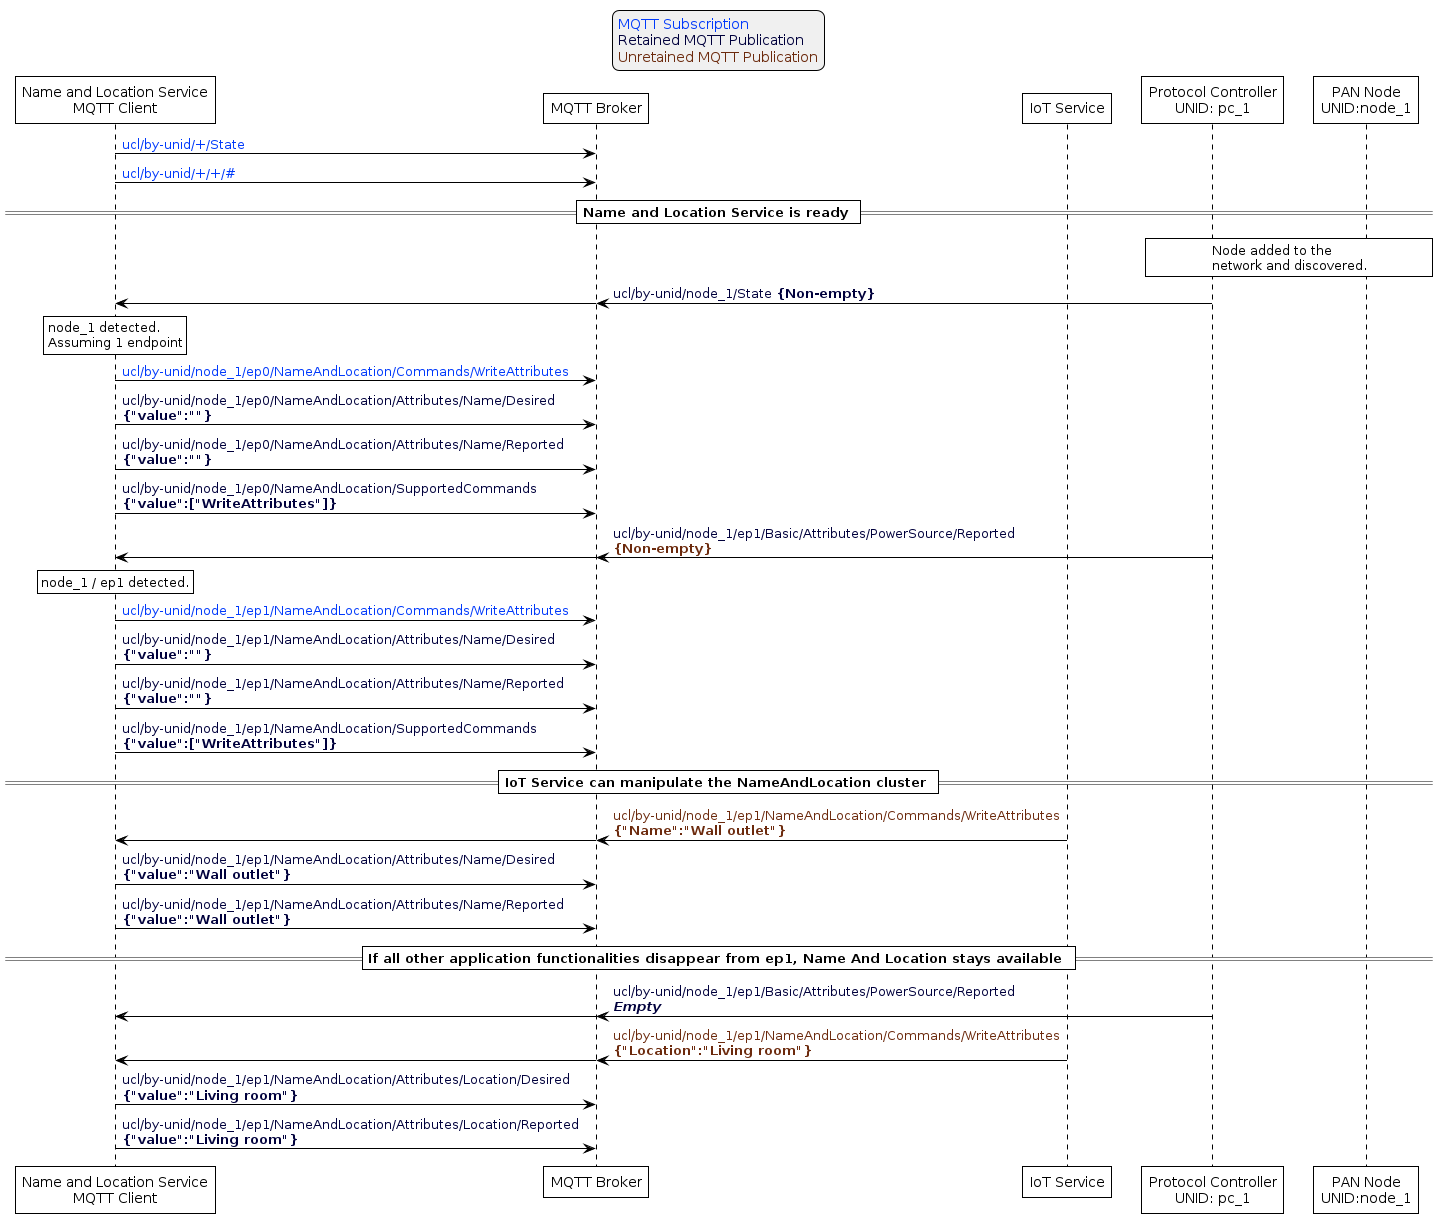

The diagram above was rendered by PlantUML. Its source (embedded in the PNG):
@startuml inline_umlgraph_34.png
'Style matching the other figures in chapter.
!theme plain
skinparam LegendBackgroundColor #F0F0F0

' Allows to do simultaneous transmissions
!pragma teoz true

legend top
<font color=#0039FB>MQTT Subscription</font>
<font color=#00003C>Retained MQTT Publication</font>
<font color=#6C2A0D>Unretained MQTT Publication</font>
endlegend

participant "Name and Location Service\nMQTT Client" as naming_service
participant "MQTT Broker" as mqtt_broker
participant "IoT Service" as iot_service
participant "Protocol Controller\nUNID: pc_1" as pc_1
participant "PAN Node\nUNID:node_1" as node_1

naming_service -> mqtt_broker: <font color=#0039FB>ucl/by-unid/+/State</font>
naming_service -> mqtt_broker: <font color=#0039FB>ucl/by-unid/+/+/#</font>

== Name and Location Service is ready ==

rnote over pc_1, node_1: Node added to the\nnetwork and discovered.

pc_1 -> mqtt_broker: <font color=#00003C>ucl/by-unid/node_1/State <b>{Non-empty}
& mqtt_broker -> naming_service

rnote over naming_service: node_1 detected.\nAssuming 1 endpoint

naming_service -> mqtt_broker: <font color=#0039FB>ucl/by-unid/node_1/ep0/NameAndLocation/Commands/WriteAttributes</font>
naming_service -> mqtt_broker: <font color=#00003C>ucl/by-unid/node_1/ep0/NameAndLocation/Attributes/Name/Desired\n<font color=#00003C><b>{"value":""}
naming_service -> mqtt_broker: <font color=#00003C>ucl/by-unid/node_1/ep0/NameAndLocation/Attributes/Name/Reported\n<font color=#00003C><b>{"value":""}
naming_service -> mqtt_broker: <font color=#00003C>ucl/by-unid/node_1/ep0/NameAndLocation/SupportedCommands\n<font color=#00003C><b>{"value":["WriteAttributes"]}

pc_1 -> mqtt_broker: <font color=#00003C>ucl/by-unid/node_1/ep1/Basic/Attributes/PowerSource/Reported \n<font color=#6C2A0D><b>{Non-empty}
& mqtt_broker -> naming_service

rnote over naming_service: node_1 / ep1 detected.

naming_service -> mqtt_broker: <font color=#0039FB>ucl/by-unid/node_1/ep1/NameAndLocation/Commands/WriteAttributes</font>
naming_service -> mqtt_broker: <font color=#00003C>ucl/by-unid/node_1/ep1/NameAndLocation/Attributes/Name/Desired\n<font color=#00003C><b>{"value":""}
naming_service -> mqtt_broker: <font color=#00003C>ucl/by-unid/node_1/ep1/NameAndLocation/Attributes/Name/Reported\n<font color=#00003C><b>{"value":""}
naming_service -> mqtt_broker: <font color=#00003C>ucl/by-unid/node_1/ep1/NameAndLocation/SupportedCommands\n<font color=#00003C><b>{"value":["WriteAttributes"]}

== IoT Service can manipulate the NameAndLocation cluster ==

iot_service -> mqtt_broker: <font color=#6C2A0D>ucl/by-unid/node_1/ep1/NameAndLocation/Commands/WriteAttributes\n<font color=#6C2A0D><b>{"Name":"Wall outlet"}
& mqtt_broker -> naming_service

naming_service -> mqtt_broker: <font color=#00003C>ucl/by-unid/node_1/ep1/NameAndLocation/Attributes/Name/Desired\n<font color=#00003C><b>{"value":"Wall outlet"}
naming_service -> mqtt_broker: <font color=#00003C>ucl/by-unid/node_1/ep1/NameAndLocation/Attributes/Name/Reported\n<font color=#00003C><b>{"value":"Wall outlet"}

== If all other application functionalities disappear from ep1, Name And Location stays available ==

pc_1 -> mqtt_broker: <font color=#00003C>ucl/by-unid/node_1/ep1/Basic/Attributes/PowerSource/Reported \n<font color=#00003C><b><i>Empty
& mqtt_broker -> naming_service

iot_service -> mqtt_broker: <font color=#6C2A0D>ucl/by-unid/node_1/ep1/NameAndLocation/Commands/WriteAttributes\n<font color=#6C2A0D><b>{"Location":"Living room"}
& mqtt_broker -> naming_service

naming_service -> mqtt_broker: <font color=#00003C>ucl/by-unid/node_1/ep1/NameAndLocation/Attributes/Location/Desired\n<font color=#00003C><b>{"value":"Living room"}
naming_service -> mqtt_broker: <font color=#00003C>ucl/by-unid/node_1/ep1/NameAndLocation/Attributes/Location/Reported\n<font color=#00003C><b>{"value":"Living room"}
@enduml